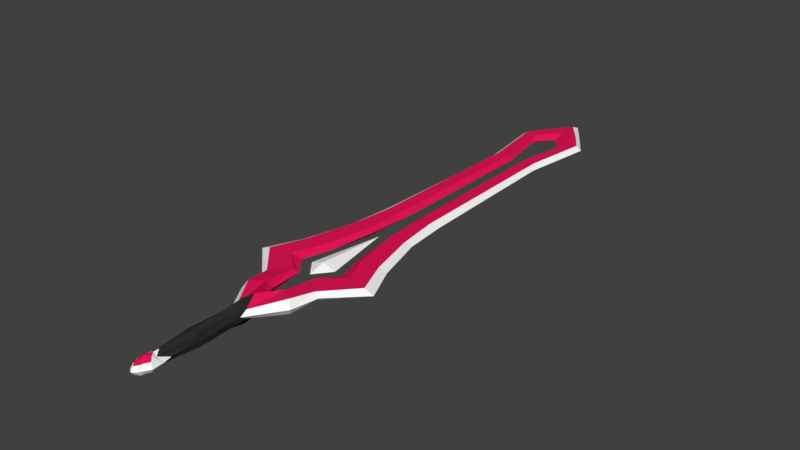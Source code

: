 # Source: 020_Romer.blend  (saved by Blender 2.77.0; exported with 4.5.12 LTS)
import bpy
from mathutils import Matrix  # noqa: F401  (used for matrix-valued properties, if any)

bpy.ops.wm.read_factory_settings(use_empty=True)
scene = bpy.context.scene
scene.name = 'Scene'

# ---- collections
col_collection_1 = bpy.data.collections.new('Collection 1'); scene.collection.children.link(col_collection_1)

# ---- materials (node trees are filled in below, after node groups)
mat_romer_blade_1 = bpy.data.materials.new('Romer_Blade_1')
mat_romer_blade_1.alpha_threshold = 0.0
mat_romer_blade_1.use_transparent_shadow = False
mat_romer_blade_1.diffuse_color = (0.8, 0.008331, 0.09875, 1.0)
mat_romer_blade_1.roughness = 0.5
mat_romer_blade_2 = bpy.data.materials.new('Romer_Blade_2')
mat_romer_blade_2.alpha_threshold = 0.0
mat_romer_blade_2.use_transparent_shadow = False
mat_romer_blade_2.diffuse_color = (1.0, 1.0, 1.0, 1.0)
mat_romer_blade_2.roughness = 0.5
mat_romer_hilt = bpy.data.materials.new('Romer_Hilt')
mat_romer_hilt.alpha_threshold = 0.0
mat_romer_hilt.use_transparent_shadow = False
mat_romer_hilt.diffuse_color = (0.0291, 0.0291, 0.0291, 1.0)
mat_romer_hilt.roughness = 0.5

# ---- material node trees

# ---- world
world_world = bpy.data.worlds.new('World'); scene.world = world_world
world_world.color = (0.05088, 0.05088, 0.05088)
world_world.use_sun_shadow = False
world_world.sun_shadow_jitter_overblur = 0.0
world_world.cycles.sampling_method = 'MANUAL'

# ---- meshes
me_solid = bpy.data.meshes.new('Solid')
me_solid.from_pydata([(0.0004596, -1.546, -8.159e-05), (0.0004597, -5.652, -8.159e-05), (-0.6116, -4.887, -8.159e-05), (0.6125, -4.887, -8.159e-05), (0.0004597, -4.887, 0.2112), (0.0004597, -4.887, -0.2113), (0.1959, -9.971, -0.2843), (1.087, -7.85, -0.331), (0.255, -9.223, -0.1873), (0.5308, -7.469, -0.331), (1.286, -6.702, -0.1873), (0.6104, -5.96, -0.1873), (2.537, -5.324, -0.1873), (1.562, -5.102, -0.1873), (1.909, -3.763, -0.1873), (1.019, -3.763, -0.1873), (1.368, -1.55, -0.1873), (0.5906, -1.55, -0.1873), (1.125, 0.403, -0.1873), (0.5059, 1.041, -0.1873), (1.006, 8.382, -0.1873), (0.4537, 8.604, -0.1873), (1.423, 11.45, -0.1873), (0.9193, 11.26, -0.1873), (0.888, 12.28, -0.1796), (0.2689, -11.47, -0.2843), (0.1551, -13.46, -0.2968), (0.3072, -13.62, -0.206), (0.1784, -13.86, -0.206), (0.1501, -13.99, -0.206), (-0.1995, -9.971, -0.2843), (-1.086, -7.85, -0.331), (-0.001764, -9.971, -0.4192), (-0.2541, -9.223, -0.1873), (0.0004599, -8.548, -0.4711), (0.0004599, -9.151, -0.5596), (-0.5299, -7.469, -0.331), (-1.285, -6.702, -0.1873), (-0.6095, -5.96, -0.1873), (-2.536, -5.324, -0.1873), (-1.561, -5.102, -0.1873), (-1.908, -3.763, -0.1873), (-1.018, -3.763, -0.1873), (-1.367, -1.55, -0.1873), (-0.5897, -1.55, -0.1873), (-1.124, 0.403, -0.1873), (-0.5049, 1.041, -0.1873), (-1.005, 8.382, -0.1873), (-0.4527, 8.604, -0.1873), (-1.422, 11.45, -0.1873), (-0.9184, 11.26, -0.1873), (-0.8871, 12.28, -0.1796), (0.0004589, 13.43, -0.1873), (0.000459, 12.47, -0.1873), (-0.2724, -11.47, -0.2843), (-0.001764, -11.47, -0.3652), (-0.1586, -13.46, -0.2968), (-0.001764, -13.25, -0.3098), (-0.3107, -13.62, -0.206), (-0.001764, -13.62, -0.394), (-0.1819, -13.86, -0.206), (-0.001764, -13.86, -0.3008), (-0.1537, -13.99, -0.206), (-0.001764, -14.13, -0.1689), (-0.001764, -10.17, 0.419), (0.1959, -9.971, 0.2841), (0.255, -9.223, 0.1872), (1.087, -7.85, 0.3308), (0.5308, -7.469, 0.3308), (0.0004599, -8.548, 0.4709), (0.0004599, -9.151, 0.5595), (1.286, -6.702, 0.1872), (0.6104, -5.96, 0.1872), (2.537, -5.324, 0.1872), (1.562, -5.102, 0.1872), (1.909, -3.763, 0.1872), (1.019, -3.763, 0.1872), (1.368, -1.55, 0.1872), (0.5906, -1.55, 0.1872), (1.125, 0.403, 0.1872), (0.5059, 1.041, 0.1872), (1.006, 8.382, 0.1872), (0.4537, 8.604, 0.1872), (1.423, 11.45, 0.1872), (0.9193, 11.26, 0.1872), (0.888, 12.28, 0.1795), (0.0004589, 13.43, 0.1872), (0.000459, 12.47, 0.1872), (-0.001764, -11.78, 0.3651), (0.2689, -11.47, 0.2841), (-0.001764, -13.25, 0.3097), (0.1551, -13.46, 0.2966), (-0.001764, -13.62, 0.3938), (0.3072, -13.62, 0.2058), (-0.001764, -13.86, 0.3006), (0.1784, -13.86, 0.2058), (-0.001764, -14.13, 0.1687), (0.1501, -13.99, 0.2058), (-0.1995, -9.971, 0.2841), (-0.2541, -9.223, 0.1872), (-1.086, -7.85, 0.3308), (-0.5299, -7.469, 0.3308), (-1.285, -6.702, 0.1872), (-0.6095, -5.96, 0.1872), (-2.536, -5.324, 0.1872), (-1.561, -5.102, 0.1872), (-1.908, -3.763, 0.1872), (-1.018, -3.763, 0.1872), (-1.367, -1.55, 0.1872), (-0.5897, -1.55, 0.1872), (-1.124, 0.403, 0.1872), (-0.5049, 1.041, 0.1872), (-1.005, 8.382, 0.1872), (-0.4527, 8.604, 0.1872), (-1.422, 11.45, 0.1872), (-0.9184, 11.26, 0.1872), (-0.8871, 12.28, 0.1795), (-0.2724, -11.47, 0.2841), (-0.1586, -13.46, 0.2966), (-0.3107, -13.62, 0.2058), (-0.1819, -13.86, 0.2058), (-0.1537, -13.99, 0.2058), (0.4041, -13.18, -8.168e-05), (0.4483, -13.69, -8.168e-05), (-1.606, -1.363, -8.156e-05), (-1.434, 0.6793, -8.156e-05), (2.244, -3.679, -8.156e-05), (2.982, -5.311, -8.156e-05), (0.21, -14.09, -8.168e-05), (-1.217, 8.05, -8.156e-05), (0.1767, -14.15, -8.168e-05), (-0.001764, -14.27, -8.168e-05), (1.607, -1.363, -8.156e-05), (-1.677, 11.46, -8.156e-05), (1.434, 0.6793, -8.156e-05), (-0.8471, 12.69, -8.156e-05), (0.0004589, 13.89, -8.156e-05), (-0.2213, -9.704, -8.159e-05), (-1.281, -8.033, -8.156e-05), (-0.3024, -10.57, -8.168e-05), (1.218, 8.05, -8.156e-05), (-0.3198, -11.77, -8.168e-05), (1.282, -8.033, -8.156e-05), (0.267, -9.542, -8.156e-05), (1.678, 11.46, -8.156e-05), (0.2989, -10.57, -8.168e-05), (-0.4076, -13.18, -8.168e-05), (0.848, 12.69, -8.156e-05), (-1.51, -6.752, -8.156e-05), (-0.4518, -13.69, -8.168e-05), (-0.2135, -14.09, -8.168e-05), (-2.981, -5.311, -8.156e-05), (-0.1803, -14.15, -8.168e-05), (0.3163, -11.77, -8.168e-05), (-2.243, -3.679, -8.156e-05), (1.511, -6.752, -8.156e-05), (0.1601, -13.27, -0.1836), (-0.001764, -13.02, -0.3186), (-0.1636, -13.27, -0.1836), (0.1601, -13.27, 0.1835), (-0.001764, -13.02, 0.3184), (-0.1636, -13.27, 0.1835), (0.3189, -12.78, -8.168e-05), (-0.3224, -12.78, -8.168e-05), (-0.2346, 1.011, -8.158e-05), (-0.4061, -1.51, -8.16e-05), (1.076, -4.965, -8.158e-05), (0.7019, -3.663, -8.16e-05), (-0.2474, 8.368, -8.158e-05), (0.407, -1.51, -8.16e-05), (-0.6979, 10.96, -8.158e-05), (0.2356, 1.011, -8.16e-05), (0.000459, 11.83, -8.158e-05), (0.2483, 8.368, -8.16e-05), (-0.3649, -7.268, -8.157e-05), (0.0004599, -8.051, -8.16e-05), (0.6988, 10.96, -8.16e-05), (-0.4198, -5.801, -8.158e-05), (0.3659, -7.268, -8.157e-05), (-1.076, -4.965, -8.158e-05), (-0.701, -3.663, -8.158e-05), (0.4207, -5.801, -8.16e-05)], [], [(4, 0, 2), (4, 2, 1), (4, 1, 3), (4, 3, 0), (5, 2, 0), (5, 1, 2), (5, 3, 1), (5, 0, 3), (6, 35, 8), (34, 9, 8), (9, 11, 10, 7), (11, 13, 12, 10), (13, 15, 14, 12), (15, 17, 16, 14), (17, 19, 18, 16), (19, 21, 20, 18), (21, 23, 22, 20), (23, 53, 52, 24, 22), (6, 25, 55, 32), (156, 26, 57, 157), (26, 59, 57), (28, 59, 27), (28, 29, 61), (30, 35, 32), (36, 34, 33), (36, 31, 37, 38), (38, 37, 39, 40), (40, 39, 41, 42), (42, 41, 43, 44), (44, 43, 45, 46), (46, 45, 47, 48), (48, 47, 49, 50), (50, 49, 51, 52, 53), (30, 32, 55, 54), (158, 157, 57, 56), (56, 59, 58), (59, 60, 58), (60, 61, 62), (65, 70, 64), (68, 69, 66), (68, 67, 71, 72), (72, 71, 73, 74), (74, 73, 75, 76), (76, 75, 77, 78), (78, 77, 79, 80), (80, 79, 81, 82), (82, 81, 83, 84), (84, 83, 85, 86, 87), (65, 64, 88, 89), (159, 160, 90, 91), (91, 92, 93), (92, 95, 93), (95, 94, 97), (98, 70, 99), (69, 101, 99), (101, 103, 102, 100), (103, 105, 104, 102), (105, 107, 106, 104), (107, 109, 108, 106), (109, 111, 110, 108), (111, 113, 112, 110), (113, 115, 114, 112), (115, 87, 86, 116, 114), (98, 117, 88, 64), (161, 118, 90, 160), (118, 92, 90), (120, 92, 119), (120, 121, 94), (122, 93, 123), (165, 164, 111, 109), (167, 166, 74, 76), (125, 124, 108, 110), (127, 126, 75, 73), (123, 95, 128), (164, 168, 113, 111), (169, 167, 76, 78), (129, 125, 110, 112), (131, 97, 96), (126, 132, 77, 75), (128, 97, 130), (168, 170, 115, 113), (171, 169, 78, 80), (133, 129, 112, 114), (132, 134, 79, 77), (136, 135, 116, 86), (138, 99, 100), (170, 172, 87, 115), (137, 98, 99), (173, 171, 80, 82), (135, 133, 114, 116), (175, 101, 69), (134, 140, 81, 79), (139, 141, 117, 98), (176, 173, 82, 84), (142, 66, 143), (140, 144, 83, 81), (143, 65, 145), (163, 146, 118, 161), (174, 177, 103, 101), (147, 136, 86, 85), (175, 68, 178), (148, 138, 100, 102), (172, 176, 84, 87), (146, 119, 118), (144, 147, 85, 83), (177, 179, 105, 103), (149, 120, 119), (151, 148, 102, 104), (131, 121, 152), (153, 145, 65, 89), (150, 121, 120), (179, 180, 107, 105), (181, 178, 68, 72), (154, 151, 104, 106), (142, 155, 71, 67), (153, 159, 162), (180, 165, 109, 107), (166, 181, 72, 74), (124, 154, 106, 108), (155, 127, 73, 71), (10, 12, 127, 155), (43, 41, 154, 124), (156, 153, 162), (7, 10, 155, 142), (41, 39, 151, 154), (62, 150, 60), (25, 6, 145, 153), (62, 131, 152), (39, 37, 148, 151), (60, 149, 58), (22, 24, 147, 144), (58, 146, 56), (37, 31, 138, 148), (24, 52, 136, 147), (158, 56, 146, 163), (6, 143, 145), (20, 22, 144, 140), (8, 142, 143), (30, 54, 141, 139), (18, 20, 140, 134), (51, 49, 133, 135), (30, 137, 33), (33, 138, 31), (52, 51, 135, 136), (16, 18, 134, 132), (49, 47, 129, 133), (29, 128, 130), (14, 16, 132, 126), (29, 131, 63), (47, 45, 125, 129), (28, 123, 128), (12, 14, 126, 127), (45, 43, 124, 125), (27, 122, 123), (6, 32, 35), (7, 8, 9), (35, 34, 8), (30, 33, 35), (35, 33, 34), (31, 36, 33), (65, 66, 70), (70, 66, 69), (67, 68, 66), (98, 64, 70), (100, 99, 101), (70, 69, 99), (138, 137, 99), (137, 139, 98), (142, 67, 66), (143, 66, 65), (6, 8, 143), (8, 7, 142), (30, 139, 137), (33, 137, 138), (26, 27, 59), (62, 61, 63), (61, 29, 63), (94, 121, 96), (97, 94, 96), (28, 61, 59), (56, 57, 59), (59, 61, 60), (91, 90, 92), (92, 94, 95), (118, 119, 92), (120, 94, 92), (122, 91, 93), (123, 93, 95), (131, 130, 97), (128, 95, 97), (146, 149, 119), (149, 150, 120), (131, 96, 121), (150, 152, 121), (62, 152, 150), (62, 63, 131), (60, 150, 149), (58, 149, 146), (29, 28, 128), (29, 130, 131), (28, 27, 123), (27, 26, 122), (158, 141, 54), (26, 156, 162, 122), (122, 162, 159, 91), (141, 161, 117), (161, 88, 117), (88, 159, 89), (54, 157, 158), (25, 157, 55), (13, 11, 181, 166), (42, 44, 165, 180), (11, 9, 178, 181), (40, 42, 180, 179), (38, 40, 179, 177), (53, 23, 176, 172), (9, 175, 178), (36, 38, 177, 174), (23, 21, 173, 176), (36, 175, 34), (21, 19, 171, 173), (50, 53, 172, 170), (19, 17, 169, 171), (48, 50, 170, 168), (17, 15, 167, 169), (46, 48, 168, 164), (15, 13, 166, 167), (44, 46, 164, 165), (175, 174, 101), (175, 69, 68), (9, 34, 175), (36, 174, 175), (153, 89, 159), (156, 25, 153), (158, 163, 141), (141, 163, 161), (161, 160, 88), (88, 160, 159), (54, 55, 157), (25, 156, 157)])
me_solid.polygons.foreach_set('material_index', [1, 1, 1, 1, 1, 1, 1, 1, 2, 0, 0, 0, 0, 0, 0, 0, 0, 0, 2, 1, 0, 0, 0, 2, 0, 0, 0, 0, 0, 0, 0, 0, 0, 2, 1, 0, 0, 0, 2, 0, 0, 0, 0, 0, 0, 0, 0, 0, 2, 1, 0, 0, 0, 2, 0, 0, 0, 0, 0, 0, 0, 0, 0, 2, 1, 0, 0, 0, 1, 0, 0, 1, 1, 1, 0, 0, 1, 1, 1, 1, 0, 0, 1, 1, 1, 1, 0, 2, 0, 1, 0, 1, 2, 0, 1, 1, 2, 1, 0, 1, 0, 1, 0, 1, 1, 0, 1, 1, 1, 2, 1, 0, 0, 1, 1, 2, 0, 0, 1, 1, 1, 1, 2, 1, 1, 1, 2, 1, 1, 1, 1, 1, 1, 1, 1, 2, 1, 1, 2, 1, 1, 2, 1, 1, 1, 1, 1, 1, 1, 1, 1, 1, 1, 1, 2, 0, 2, 2, 2, 0, 2, 2, 0, 2, 0, 2, 1, 2, 1, 2, 2, 1, 2, 1, 0, 0, 0, 0, 0, 0, 0, 0, 0, 0, 0, 0, 1, 1, 1, 1, 1, 1, 1, 1, 1, 1, 1, 1, 1, 1, 1, 1, 2, 1, 1, 2, 2, 2, 2, 2, 0, 0, 0, 0, 0, 0, 0, 0, 0, 0, 0, 0, 0, 0, 0, 0, 0, 0, 0, 0, 0, 0, 2, 2, 2, 2, 2, 2, 2, 2])
me_solid.materials.append(mat_romer_blade_1)
me_solid.materials.append(mat_romer_blade_2)
me_solid.materials.append(mat_romer_hilt)
me_solid.use_remesh_preserve_volume = False
me_solid.use_remesh_preserve_attributes = False
me_solid.use_mirror_vertex_groups = False
me_solid.update()

# ---- objects
ob_solid = bpy.data.objects.new('Solid', me_solid)

# ---- transforms, parenting, visibility, modifiers, constraints
ob_solid.location = (0.0, 0.0, 0.0)
ob_solid.lineart.crease_threshold = 0.0

# ---- collection membership
col_collection_1.objects.link(ob_solid)

# ---- scene / render settings (as saved in the file)
scene.frame_start = 1; scene.frame_end = 250; scene.frame_set(1)
scene.render.engine = 'BLENDER_EEVEE_NEXT'
scene.render.resolution_percentage = 50
scene.render.dither_intensity = 0.0
scene.cycles.use_denoising = False
scene.cycles.samples = 128
scene.cycles.sampling_pattern = 'TABULATED_SOBOL'
scene.cycles.light_sampling_threshold = 0.0
scene.cycles.use_adaptive_sampling = False
scene.cycles.use_light_tree = False
scene.cycles.blur_glossy = 0.0
scene.cycles.sample_clamp_indirect = 0.0
scene.view_settings.view_transform = 'Standard'
bpy.context.view_layer.update()

# ---- added for rendering (the .blend has no active camera and no usable light): camera, sun
cam_auto = bpy.data.cameras.new('AutoCamera')
cam_auto.lens = 50.0
cam_auto.sensor_width = 36.0
cam_auto.clip_end = 1000.0
ob_auto_camera = bpy.data.objects.new('AutoCamera', cam_auto)
scene.collection.objects.link(ob_auto_camera)
ob_auto_camera.location = (26.6519, -32.1761, 21.321)
ob_auto_camera.rotation_euler = (1.09748, -7.21219e-08, 0.694738)
scene.camera = ob_auto_camera
light_auto_sun = bpy.data.lights.new('AutoSun', 'SUN')
light_auto_sun.energy = 3.0
light_auto_sun.angle = 0.0523599
ob_auto_sun = bpy.data.objects.new('AutoSun', light_auto_sun)
scene.collection.objects.link(ob_auto_sun)
ob_auto_sun.rotation_euler = (0.872665, 0.174533, 0.523599)
bpy.context.view_layer.update()
